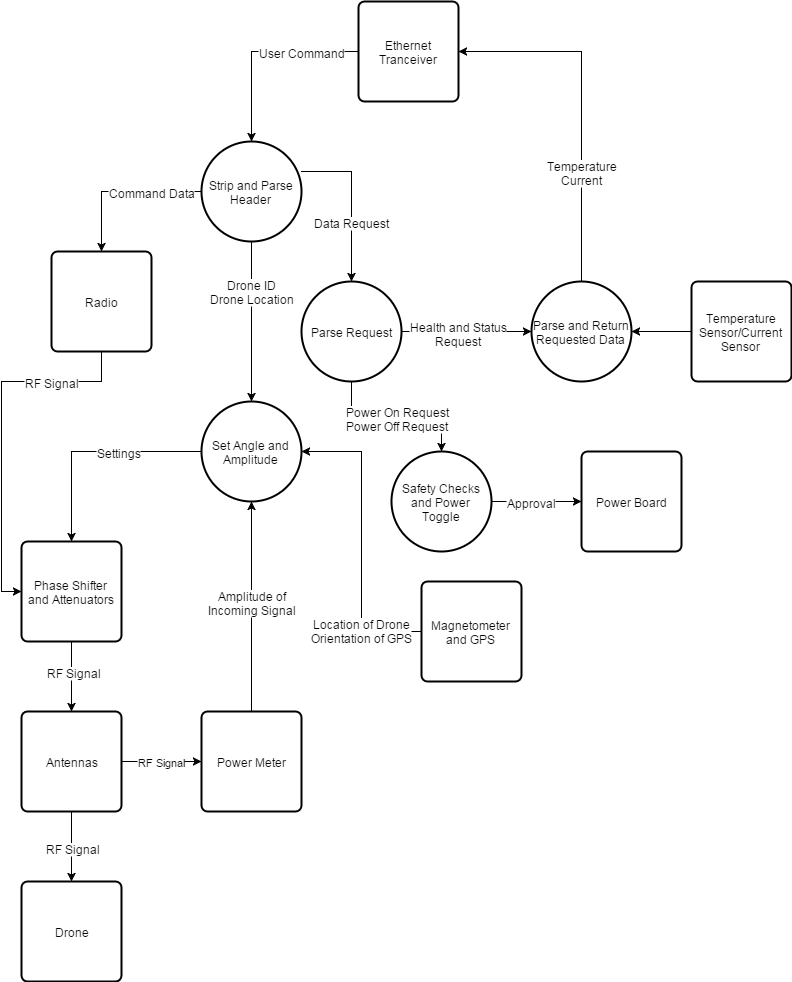

The diagram above was exported from draw.io. Its source (the exported page's mxGraphModel, read from the mxfile embedded in the PNG):
<mxGraphModel dx="1026" dy="498" grid="1" gridSize="10" guides="1" tooltips="1" connect="1" fold="1" page="1" pageScale="1" pageWidth="826" pageHeight="1169" style="default-style2" math="0">
  <root>
    <mxCell id="69a3f3246fe85f9e-0" />
    <mxCell id="69a3f3246fe85f9e-1" parent="69a3f3246fe85f9e-0" />
    <mxCell id="69a3f3246fe85f9e-79" value="Parse Request" style="strokeWidth=2;html=1;shape=mxgraph.flowchart.start_2;whiteSpace=wrap;" vertex="1" parent="69a3f3246fe85f9e-1">
      <mxGeometry x="310" y="310" width="100" height="100" as="geometry" />
    </mxCell>
    <mxCell id="69a3f3246fe85f9e-4" value="Strip and Parse Header" style="strokeWidth=2;html=1;shape=mxgraph.flowchart.start_2;whiteSpace=wrap;" vertex="1" parent="69a3f3246fe85f9e-1">
      <mxGeometry x="210" y="170" width="100" height="100" as="geometry" />
    </mxCell>
    <mxCell id="69a3f3246fe85f9e-8" value="Radio" style="strokeWidth=2;html=1;shape=mxgraph.flowchart.process;whiteSpace=wrap;" vertex="1" parent="69a3f3246fe85f9e-1">
      <mxGeometry x="60" y="280" width="100" height="100" as="geometry" />
    </mxCell>
    <mxCell id="69a3f3246fe85f9e-14" value="Set Angle and Amplitude" style="strokeWidth=2;html=1;shape=mxgraph.flowchart.start_2;whiteSpace=wrap;" vertex="1" parent="69a3f3246fe85f9e-1">
      <mxGeometry x="210" y="430" width="100" height="100" as="geometry" />
    </mxCell>
    <mxCell id="69a3f3246fe85f9e-16" value="Antennas" style="strokeWidth=2;html=1;shape=mxgraph.flowchart.process;whiteSpace=wrap;" vertex="1" parent="69a3f3246fe85f9e-1">
      <mxGeometry x="30" y="740" width="100" height="100" as="geometry" />
    </mxCell>
    <mxCell id="69a3f3246fe85f9e-17" value="Phase Shifter and Attenuators" style="strokeWidth=2;html=1;shape=mxgraph.flowchart.process;whiteSpace=wrap;" vertex="1" parent="69a3f3246fe85f9e-1">
      <mxGeometry x="30" y="570" width="100" height="100" as="geometry" />
    </mxCell>
    <mxCell id="69a3f3246fe85f9e-18" value="Power Meter" style="strokeWidth=2;html=1;shape=mxgraph.flowchart.process;whiteSpace=wrap;" vertex="1" parent="69a3f3246fe85f9e-1">
      <mxGeometry x="210" y="740" width="100" height="100" as="geometry" />
    </mxCell>
    <mxCell id="69a3f3246fe85f9e-19" style="edgeStyle=orthogonalEdgeStyle;rounded=0;html=1;exitX=0;exitY=0.5;exitPerimeter=0;entryX=0.5;entryY=0;entryPerimeter=0;" edge="1" parent="69a3f3246fe85f9e-1" source="69a3f3246fe85f9e-14" target="69a3f3246fe85f9e-17">
      <mxGeometry relative="1" as="geometry">
        <Array as="points">
          <mxPoint x="80" y="480" />
        </Array>
      </mxGeometry>
    </mxCell>
    <mxCell id="69a3f3246fe85f9e-103" value="Settings" style="text;html=1;resizable=0;points=[];;align=center;verticalAlign=middle;labelBackgroundColor=#ffffff;" vertex="1" connectable="0" parent="69a3f3246fe85f9e-19">
      <mxGeometry x="-0.1368" y="6" relative="1" as="geometry">
        <mxPoint x="12" y="-6" as="offset" />
      </mxGeometry>
    </mxCell>
    <mxCell id="69a3f3246fe85f9e-20" style="edgeStyle=orthogonalEdgeStyle;rounded=0;html=1;exitX=0.5;exitY=1;exitPerimeter=0;" edge="1" parent="69a3f3246fe85f9e-1" source="69a3f3246fe85f9e-17" target="69a3f3246fe85f9e-16">
      <mxGeometry relative="1" as="geometry" />
    </mxCell>
    <mxCell id="69a3f3246fe85f9e-104" value="RF Signal" style="text;html=1;resizable=0;points=[];;align=center;verticalAlign=middle;labelBackgroundColor=#ffffff;" vertex="1" connectable="0" parent="69a3f3246fe85f9e-20">
      <mxGeometry x="-0.1429" y="2" relative="1" as="geometry">
        <mxPoint as="offset" />
      </mxGeometry>
    </mxCell>
    <mxCell id="69a3f3246fe85f9e-22" style="edgeStyle=orthogonalEdgeStyle;rounded=0;html=1;exitX=0.5;exitY=0;exitPerimeter=0;entryX=0.5;entryY=1;entryPerimeter=0;" edge="1" parent="69a3f3246fe85f9e-1" source="69a3f3246fe85f9e-18" target="69a3f3246fe85f9e-14">
      <mxGeometry relative="1" as="geometry">
        <Array as="points">
          <mxPoint x="260" y="570" />
          <mxPoint x="260" y="570" />
        </Array>
      </mxGeometry>
    </mxCell>
    <mxCell id="69a3f3246fe85f9e-53" value="Amplitude of&lt;div&gt;Incoming Signal&lt;/div&gt;" style="text;html=1;resizable=0;points=[];;align=center;verticalAlign=middle;labelBackgroundColor=#ffffff;" vertex="1" connectable="0" parent="69a3f3246fe85f9e-22">
      <mxGeometry x="-0.275" y="-1" relative="1" as="geometry">
        <mxPoint x="-1" y="-34" as="offset" />
      </mxGeometry>
    </mxCell>
    <mxCell id="69a3f3246fe85f9e-23" value="Drone" style="strokeWidth=2;html=1;shape=mxgraph.flowchart.process;whiteSpace=wrap;" vertex="1" parent="69a3f3246fe85f9e-1">
      <mxGeometry x="30" y="910" width="100" height="100" as="geometry" />
    </mxCell>
    <mxCell id="69a3f3246fe85f9e-24" style="edgeStyle=orthogonalEdgeStyle;rounded=0;html=1;exitX=0.5;exitY=1;exitPerimeter=0;entryX=0.5;entryY=0;entryPerimeter=0;" edge="1" parent="69a3f3246fe85f9e-1" source="69a3f3246fe85f9e-16" target="69a3f3246fe85f9e-23">
      <mxGeometry relative="1" as="geometry" />
    </mxCell>
    <mxCell id="69a3f3246fe85f9e-54" value="RF Signal" style="text;html=1;resizable=0;points=[];;align=center;verticalAlign=middle;labelBackgroundColor=#ffffff;" vertex="1" connectable="0" parent="69a3f3246fe85f9e-24">
      <mxGeometry x="0.0333" y="1" relative="1" as="geometry">
        <mxPoint as="offset" />
      </mxGeometry>
    </mxCell>
    <mxCell id="69a3f3246fe85f9e-66" style="edgeStyle=orthogonalEdgeStyle;rounded=0;html=1;exitX=0.5;exitY=1;exitPerimeter=0;entryX=0;entryY=0.5;entryPerimeter=0;" edge="1" parent="69a3f3246fe85f9e-1" source="69a3f3246fe85f9e-8" target="69a3f3246fe85f9e-17">
      <mxGeometry relative="1" as="geometry">
        <Array as="points">
          <mxPoint x="110" y="410" />
          <mxPoint x="10" y="410" />
          <mxPoint x="10" y="620" />
        </Array>
      </mxGeometry>
    </mxCell>
    <mxCell id="69a3f3246fe85f9e-67" value="RF Signal" style="text;html=1;resizable=0;points=[];;align=center;verticalAlign=middle;labelBackgroundColor=#ffffff;" vertex="1" connectable="0" parent="69a3f3246fe85f9e-66">
      <mxGeometry x="0.3371" relative="1" as="geometry">
        <mxPoint x="50" y="-111" as="offset" />
      </mxGeometry>
    </mxCell>
    <mxCell id="69a3f3246fe85f9e-70" value="Ethernet Tranceiver" style="strokeWidth=2;html=1;shape=mxgraph.flowchart.process;whiteSpace=wrap;" vertex="1" parent="69a3f3246fe85f9e-1">
      <mxGeometry x="367" y="30" width="100" height="100" as="geometry" />
    </mxCell>
    <mxCell id="69a3f3246fe85f9e-72" value="Safety Checks and Power Toggle" style="strokeWidth=2;html=1;shape=mxgraph.flowchart.start_2;whiteSpace=wrap;" vertex="1" parent="69a3f3246fe85f9e-1">
      <mxGeometry x="400" y="480" width="100" height="100" as="geometry" />
    </mxCell>
    <mxCell id="69a3f3246fe85f9e-73" value="Power Board" style="strokeWidth=2;html=1;shape=mxgraph.flowchart.process;whiteSpace=wrap;" vertex="1" parent="69a3f3246fe85f9e-1">
      <mxGeometry x="590" y="480" width="100" height="100" as="geometry" />
    </mxCell>
    <mxCell id="69a3f3246fe85f9e-74" style="edgeStyle=orthogonalEdgeStyle;rounded=0;html=1;exitX=1;exitY=0.5;exitPerimeter=0;entryX=0;entryY=0.5;entryPerimeter=0;" edge="1" parent="69a3f3246fe85f9e-1" source="69a3f3246fe85f9e-72" target="69a3f3246fe85f9e-73">
      <mxGeometry relative="1" as="geometry" />
    </mxCell>
    <mxCell id="69a3f3246fe85f9e-108" value="Approval" style="text;html=1;resizable=0;points=[];;align=center;verticalAlign=middle;labelBackgroundColor=#ffffff;" vertex="1" connectable="0" parent="69a3f3246fe85f9e-74">
      <mxGeometry x="-0.0667" y="-1" relative="1" as="geometry">
        <mxPoint x="-2" y="-1" as="offset" />
      </mxGeometry>
    </mxCell>
    <mxCell id="69a3f3246fe85f9e-75" value="Parse and Return Requested Data" style="strokeWidth=2;html=1;shape=mxgraph.flowchart.start_2;whiteSpace=wrap;" vertex="1" parent="69a3f3246fe85f9e-1">
      <mxGeometry x="540" y="310" width="100" height="100" as="geometry" />
    </mxCell>
    <mxCell id="69a3f3246fe85f9e-76" value="Temperature Sensor/Current Sensor" style="strokeWidth=2;html=1;shape=mxgraph.flowchart.process;whiteSpace=wrap;" vertex="1" parent="69a3f3246fe85f9e-1">
      <mxGeometry x="700" y="310" width="100" height="100" as="geometry" />
    </mxCell>
    <mxCell id="69a3f3246fe85f9e-77" style="edgeStyle=orthogonalEdgeStyle;rounded=0;html=1;exitX=0;exitY=0.5;exitPerimeter=0;entryX=1;entryY=0.5;entryPerimeter=0;" edge="1" parent="69a3f3246fe85f9e-1" source="69a3f3246fe85f9e-76" target="69a3f3246fe85f9e-75">
      <mxGeometry relative="1" as="geometry" />
    </mxCell>
    <mxCell id="69a3f3246fe85f9e-78" style="edgeStyle=orthogonalEdgeStyle;rounded=0;html=1;exitX=0.5;exitY=0;exitPerimeter=0;entryX=1;entryY=0.5;entryPerimeter=0;" edge="1" parent="69a3f3246fe85f9e-1" source="69a3f3246fe85f9e-75" target="69a3f3246fe85f9e-70">
      <mxGeometry relative="1" as="geometry">
        <Array as="points">
          <mxPoint x="590" y="80" />
        </Array>
      </mxGeometry>
    </mxCell>
    <mxCell id="69a3f3246fe85f9e-100" value="Temperature&lt;div&gt;Current&lt;/div&gt;" style="text;html=1;resizable=0;points=[];;align=center;verticalAlign=middle;labelBackgroundColor=#ffffff;" vertex="1" connectable="0" parent="69a3f3246fe85f9e-78">
      <mxGeometry x="0.1791" y="1" relative="1" as="geometry">
        <mxPoint x="1" y="98" as="offset" />
      </mxGeometry>
    </mxCell>
    <mxCell id="69a3f3246fe85f9e-81" value="Magnetometer and GPS" style="strokeWidth=2;html=1;shape=mxgraph.flowchart.process;whiteSpace=wrap;" vertex="1" parent="69a3f3246fe85f9e-1">
      <mxGeometry x="430" y="610" width="100" height="100" as="geometry" />
    </mxCell>
    <mxCell id="69a3f3246fe85f9e-82" style="edgeStyle=orthogonalEdgeStyle;rounded=0;html=1;exitX=0;exitY=0.5;exitPerimeter=0;entryX=1;entryY=0.5;entryPerimeter=0;" edge="1" parent="69a3f3246fe85f9e-1" source="69a3f3246fe85f9e-81" target="69a3f3246fe85f9e-14">
      <mxGeometry relative="1" as="geometry">
        <Array as="points">
          <mxPoint x="370" y="660" />
          <mxPoint x="370" y="480" />
        </Array>
      </mxGeometry>
    </mxCell>
    <mxCell id="69a3f3246fe85f9e-83" value="Location of Drone&lt;div&gt;Orientation of GPS&lt;/div&gt;" style="text;html=1;resizable=0;points=[];;align=center;verticalAlign=middle;labelBackgroundColor=#ffffff;" vertex="1" connectable="0" parent="69a3f3246fe85f9e-82">
      <mxGeometry x="-0.4933" y="1" relative="1" as="geometry">
        <mxPoint x="1" y="14" as="offset" />
      </mxGeometry>
    </mxCell>
    <mxCell id="69a3f3246fe85f9e-93" style="edgeStyle=orthogonalEdgeStyle;rounded=0;html=1;exitX=0.5;exitY=1;exitPerimeter=0;entryX=0.5;entryY=0;entryPerimeter=0;" edge="1" parent="69a3f3246fe85f9e-1" source="69a3f3246fe85f9e-4" target="69a3f3246fe85f9e-14">
      <mxGeometry relative="1" as="geometry">
        <Array as="points">
          <mxPoint x="260" y="390" />
          <mxPoint x="260" y="390" />
        </Array>
      </mxGeometry>
    </mxCell>
    <mxCell id="69a3f3246fe85f9e-94" value="Drone ID&lt;div&gt;Drone Location&lt;/div&gt;" style="text;html=1;resizable=0;points=[];;align=center;verticalAlign=middle;labelBackgroundColor=#ffffff;" vertex="1" connectable="0" parent="69a3f3246fe85f9e-93">
      <mxGeometry x="0.0774" y="-2" relative="1" as="geometry">
        <mxPoint x="2" y="-37" as="offset" />
      </mxGeometry>
    </mxCell>
    <mxCell id="69a3f3246fe85f9e-95" style="edgeStyle=orthogonalEdgeStyle;rounded=0;html=1;exitX=0;exitY=0.5;exitPerimeter=0;entryX=0.5;entryY=0;entryPerimeter=0;" edge="1" parent="69a3f3246fe85f9e-1" source="69a3f3246fe85f9e-4" target="69a3f3246fe85f9e-8">
      <mxGeometry relative="1" as="geometry" />
    </mxCell>
    <mxCell id="69a3f3246fe85f9e-96" value="Command Data" style="text;html=1;resizable=0;points=[];;align=center;verticalAlign=middle;labelBackgroundColor=#ffffff;" vertex="1" connectable="0" parent="69a3f3246fe85f9e-95">
      <mxGeometry x="-0.2" y="4" relative="1" as="geometry">
        <mxPoint x="14" y="-4" as="offset" />
      </mxGeometry>
    </mxCell>
    <mxCell id="69a3f3246fe85f9e-97" style="edgeStyle=orthogonalEdgeStyle;rounded=0;html=1;entryX=0.5;entryY=0;entryPerimeter=0;" edge="1" parent="69a3f3246fe85f9e-1" source="69a3f3246fe85f9e-4" target="69a3f3246fe85f9e-79">
      <mxGeometry relative="1" as="geometry">
        <Array as="points">
          <mxPoint x="360" y="200" />
        </Array>
      </mxGeometry>
    </mxCell>
    <mxCell id="69a3f3246fe85f9e-98" value="Data Request" style="text;html=1;resizable=0;points=[];;align=center;verticalAlign=middle;labelBackgroundColor=#ffffff;" vertex="1" connectable="0" parent="69a3f3246fe85f9e-97">
      <mxGeometry x="-0.5263" y="-29" relative="1" as="geometry">
        <mxPoint x="12" y="21" as="offset" />
      </mxGeometry>
    </mxCell>
    <mxCell id="69a3f3246fe85f9e-99" style="edgeStyle=orthogonalEdgeStyle;rounded=0;html=1;exitX=0;exitY=0.5;exitPerimeter=0;entryX=0.5;entryY=0;entryPerimeter=0;" edge="1" parent="69a3f3246fe85f9e-1" source="69a3f3246fe85f9e-70" target="69a3f3246fe85f9e-4">
      <mxGeometry relative="1" as="geometry" />
    </mxCell>
    <mxCell id="69a3f3246fe85f9e-107" value="User Command" style="text;html=1;resizable=0;points=[];;align=center;verticalAlign=middle;labelBackgroundColor=#ffffff;" vertex="1" connectable="0" parent="69a3f3246fe85f9e-99">
      <mxGeometry x="-0.3198" y="3" relative="1" as="geometry">
        <mxPoint x="10" y="-3" as="offset" />
      </mxGeometry>
    </mxCell>
    <mxCell id="69a3f3246fe85f9e-101" style="edgeStyle=orthogonalEdgeStyle;rounded=0;html=1;exitX=0.5;exitY=1;exitPerimeter=0;entryX=0.5;entryY=0;entryPerimeter=0;" edge="1" parent="69a3f3246fe85f9e-1" source="69a3f3246fe85f9e-79" target="69a3f3246fe85f9e-72">
      <mxGeometry relative="1" as="geometry" />
    </mxCell>
    <mxCell id="69a3f3246fe85f9e-111" value="Power On Request&lt;div&gt;Power Off Request&lt;/div&gt;" style="text;html=1;resizable=0;points=[];;align=center;verticalAlign=middle;labelBackgroundColor=#ffffff;" vertex="1" connectable="0" parent="69a3f3246fe85f9e-101">
      <mxGeometry x="0.0143" y="-1" relative="1" as="geometry">
        <mxPoint as="offset" />
      </mxGeometry>
    </mxCell>
    <mxCell id="69a3f3246fe85f9e-102" style="edgeStyle=orthogonalEdgeStyle;rounded=0;html=1;exitX=1;exitY=0.5;exitPerimeter=0;entryX=0;entryY=0.5;entryPerimeter=0;" edge="1" parent="69a3f3246fe85f9e-1" source="69a3f3246fe85f9e-79" target="69a3f3246fe85f9e-75">
      <mxGeometry relative="1" as="geometry" />
    </mxCell>
    <mxCell id="69a3f3246fe85f9e-110" value="Health and Status&lt;div&gt;Request&lt;/div&gt;" style="text;html=1;resizable=0;points=[];;align=center;verticalAlign=middle;labelBackgroundColor=#ffffff;" vertex="1" connectable="0" parent="69a3f3246fe85f9e-102">
      <mxGeometry x="-0.1231" y="-1" relative="1" as="geometry">
        <mxPoint as="offset" />
      </mxGeometry>
    </mxCell>
    <mxCell id="69a3f3246fe85f9e-106" value="RF Signal" style="edgeStyle=orthogonalEdgeStyle;rounded=0;html=1;exitX=1;exitY=0.5;exitPerimeter=0;entryX=0;entryY=0.5;entryPerimeter=0;" edge="1" parent="69a3f3246fe85f9e-1" source="69a3f3246fe85f9e-16" target="69a3f3246fe85f9e-18">
      <mxGeometry relative="1" as="geometry" />
    </mxCell>
  </root>
</mxGraphModel>